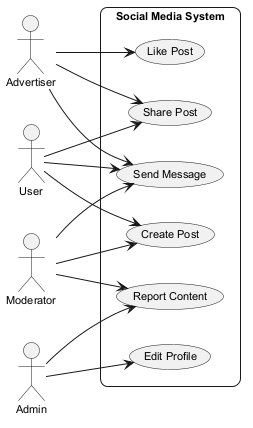

The diagram above was rendered by PlantUML. Its source (embedded in the PNG):
@startuml
skinparam backgroundColor #FFFFFF
skinparam roundCorner 15
skinparam defaultFontSize 11
left to right direction
actor "Advertiser" as A
actor "User" as U
actor "Moderator" as M
actor "Admin" as A1
rectangle "Social Media System" {
  usecase "Report Content" as UC_ReportContent
  usecase "Send Message" as UC_SendMessage
  usecase "Like Post" as UC_LikePost
  usecase "Create Post" as UC_CreatePost
  usecase "Share Post" as UC_SharePost
  usecase "Edit Profile" as UC_EditProfile
}
A --> UC_SendMessage
A --> UC_SharePost
A --> UC_LikePost
U --> UC_SendMessage
U --> UC_CreatePost
U --> UC_SharePost
M --> UC_ReportContent
M --> UC_CreatePost
M --> UC_SendMessage
A1 --> UC_EditProfile
A1 --> UC_ReportContent
@enduml